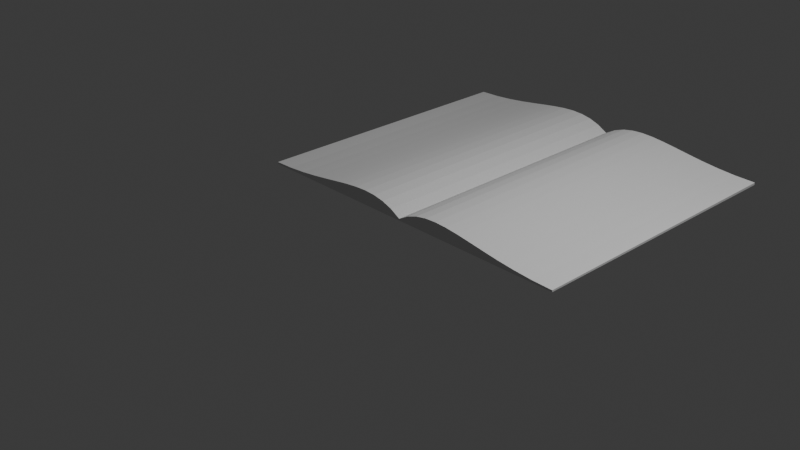 # Source: book.blend  (saved by Blender 4.1.23; exported with 4.5.12 LTS)
import bpy
from mathutils import Matrix  # noqa: F401  (used for matrix-valued properties, if any)

bpy.ops.wm.read_factory_settings(use_empty=True)
scene = bpy.context.scene
scene.name = 'Scene'

# ---- collections
col_collection = bpy.data.collections.new('Collection'); scene.collection.children.link(col_collection)

# ---- world
world_world = bpy.data.worlds.new('World'); scene.world = world_world
world_world.use_nodes = True; world_world.node_tree.nodes.clear()
_N = world_world.node_tree.nodes; _L = world_world.node_tree.links
n0 = _N.new('ShaderNodeOutputWorld'); n0.name = 'World Output'; n0.location = (300, 300)
n1 = _N.new('ShaderNodeBackground'); n1.name = 'Background'; n1.location = (10, 300)
n1.inputs[0].default_value = (0.05088, 0.05088, 0.05088, 1.0)
_L.new(n1.outputs[0], n0.inputs[0])
n0.is_active_output = True
world_world.color = (0.05088, 0.05088, 0.05088)
world_world.use_sun_shadow = False
world_world.sun_shadow_jitter_overblur = 0.0

# ---- cameras
cam_camera = bpy.data.cameras.new('Camera')
cam_camera.clip_end = 100.0
cam_camera.ortho_scale = 7.314

# ---- lights
light_light = bpy.data.lights.new('Light', 'POINT')
light_light.transmission_factor = 0.0
light_light.energy = 1000.0
light_light.shadow_soft_size = 0.1
light_light.shadow_maximum_resolution = 0.006
light_light.use_absolute_resolution = True

# ---- meshes
me_mesh = bpy.data.meshes.new('Mesh')
me_mesh.from_pydata([(0.0, 0.0, 0.0), (0.1228, 0.06823, 0.0), (0.2482, 0.1128, 0.0), (0.3778, 0.137, 0.0), (0.5133, 0.1444, 0.0), (0.6561, 0.1381, 0.0), (0.8081, 0.1218, 0.0), (0.9707, 0.09868, 0.0), (1.146, 0.07218, 0.0), (1.334, 0.04567, 0.0), (1.539, 0.02255, 0.0), (1.76, 0.006203, 0.0), (2.0, 0.0, 0.0), (0.0, -1.492e-07, -3.413), (0.1228, 0.06823, -3.413), (0.2482, 0.1128, -3.413), (0.3778, 0.137, -3.413), (0.5133, 0.1444, -3.413), (0.6561, 0.1381, -3.413), (0.8081, 0.1218, -3.413), (0.9707, 0.09868, -3.413), (1.146, 0.07217, -3.413), (1.334, 0.04567, -3.413), (1.539, 0.02255, -3.413), (1.76, 0.006202, -3.413), (2.0, -1.492e-07, -3.413), (0.0, -0.02781, -3.413), (0.1228, -0.02781, -3.413), (0.2482, -0.02781, -3.413), (0.3778, -0.02781, -3.413), (0.5133, -0.02781, -3.413), (0.6561, -0.02781, -3.413), (0.8081, -0.02781, -3.413), (0.9707, -0.02781, -3.413), (1.146, -0.02781, -3.413), (1.334, -0.02781, -3.413), (1.539, -0.02781, -3.413), (1.76, -0.02781, -3.413), (2.0, -0.02781, -3.413), (0.0, -0.02091, 9.141e-10), (0.1228, -0.02091, 3.896e-09), (0.2482, -0.02091, 5.844e-09), (0.3778, -0.02091, 6.903e-09), (0.5133, -0.02091, 7.224e-09), (0.6561, -0.02091, 6.953e-09), (0.8081, -0.02091, 6.238e-09), (0.9707, -0.02091, 5.227e-09), (1.146, -0.02091, 4.069e-09), (1.334, -0.02091, 2.911e-09), (1.539, -0.02091, 1.9e-09), (1.76, -0.02091, 1.185e-09), (2.0, -0.02091, 9.141e-10)], [], [(6, 7, 20, 19), (3, 4, 17, 16), (10, 11, 24, 23), (0, 1, 14, 13), (7, 8, 21, 20), (4, 5, 18, 17), (11, 12, 25, 24), (1, 2, 15, 14), (8, 9, 22, 21), (5, 6, 19, 18), (2, 3, 16, 15), (9, 10, 23, 22), (19, 20, 33, 32), (16, 17, 30, 29), (23, 24, 37, 36), (13, 14, 27, 26), (20, 21, 34, 33), (17, 18, 31, 30), (24, 25, 38, 37), (14, 15, 28, 27), (21, 22, 35, 34), (18, 19, 32, 31), (15, 16, 29, 28), (22, 23, 36, 35), (9, 8, 47, 48), (6, 5, 44, 45), (3, 2, 41, 42), (10, 9, 48, 49), (7, 6, 45, 46), (4, 3, 42, 43), (11, 10, 49, 50), (1, 0, 39, 40), (8, 7, 46, 47), (5, 4, 43, 44), (12, 11, 50, 51), (2, 1, 40, 41), (12, 51, 38, 25), (26, 38, 51, 39)])
me_mesh.update()

# ---- objects
ob_light = bpy.data.objects.new('Light', light_light)
ob_camera = bpy.data.objects.new('Camera', cam_camera)
ob_b_ziercurve = bpy.data.objects.new('BézierCurve', me_mesh)

# ---- transforms, parenting, visibility, modifiers, constraints
ob_light.location = (4.076, 1.005, 5.904)
ob_light.rotation_euler = (0.6503, 0.05522, 1.866)
ob_light.lock_rotations_4d = False
ob_light.empty_display_type = 'ARROWS'
ob_light.color = (0.0, 0.0, 0.0, 0.0)
ob_light.lineart.crease_threshold = 0.0
ob_camera.location = (7.359, -6.926, 4.958)
ob_camera.rotation_euler = (1.109, 0.0, 0.8149)
ob_camera.lock_rotations_4d = False
ob_camera.empty_display_type = 'ARROWS'
ob_camera.color = (0.0, 0.0, 0.0, 0.0)
ob_camera.display_type = 'WIRE'
ob_camera.lineart.crease_threshold = 0.0
ob_b_ziercurve.location = (0.0, 0.0, 0.0)
ob_b_ziercurve.rotation_euler = (1.571, -0.0, 0.0)
_m = ob_b_ziercurve.modifiers.new('Mirror', 'MIRROR')

# ---- collection membership
col_collection.objects.link(ob_light)
col_collection.objects.link(ob_camera)
col_collection.objects.link(ob_b_ziercurve)

# ---- scene / render settings (as saved in the file)
scene.camera = ob_camera
scene.frame_start = 1; scene.frame_end = 250; scene.frame_set(1)
scene.render.engine = 'BLENDER_EEVEE_NEXT'
scene.cycles.sampling_pattern = 'TABULATED_SOBOL'
scene.eevee.ray_tracing_options.trace_max_roughness = 0.0
bpy.context.view_layer.update()
